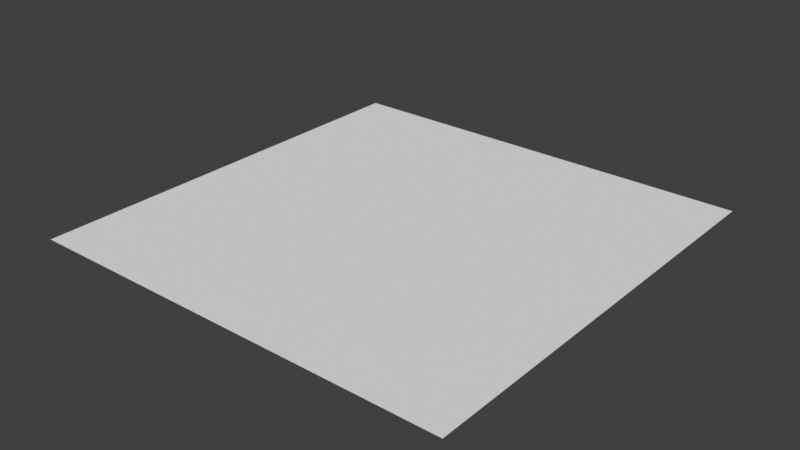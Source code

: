 # Source: lib.blend  (saved by Blender 4.5.87; exported with 4.5.12 LTS)
import bpy
from mathutils import Matrix  # noqa: F401  (used for matrix-valued properties, if any)

bpy.ops.wm.read_factory_settings(use_empty=True)
scene = bpy.context.scene
scene.name = 'Scene'

# ---- node groups
ng_save_base_info_to_cache = bpy.data.node_groups.new('.save_base_info_to_cache', 'GeometryNodeTree')
_s = ng_save_base_info_to_cache.interface.new_socket(name='Geometry', in_out='OUTPUT', socket_type='NodeSocketGeometry')
_s = ng_save_base_info_to_cache.interface.new_socket(name='Geometry', in_out='INPUT', socket_type='NodeSocketGeometry')
ng_save_base_info_to_cache.is_modifier = True
_N = ng_save_base_info_to_cache.nodes; _L = ng_save_base_info_to_cache.links
n0 = _N.new('NodeGroupInput'); n0.name = 'Group Input'; n0.location = (-320, 40)
n1 = _N.new('NodeGroupOutput'); n1.name = 'Group Output'; n1.location = (240, 40)
n2 = _N.new('GeometryNodeStoreNamedAttribute'); n2.name = 'Store Named Attribute'; n2.location = (-140, 40)
n2.label = '存储原始编号到缓存'
n2.data_type = 'INT'
n2.inputs[2].default_value = 'idx'
n3 = _N.new('GeometryNodeStoreNamedAttribute'); n3.name = 'Store Named Attribute.001'; n3.location = (60, 40)
n3.label = '存储原始位置到缓存'
n3.data_type = 'FLOAT_VECTOR'
n3.inputs[2].default_value = 'pos'
n4 = _N.new('GeometryNodeInputIndex'); n4.name = 'Index'; n4.location = (-340, -140)
n5 = _N.new('GeometryNodeInputPosition'); n5.name = 'Position'; n5.location = (-140, -140)
_L.new(n3.outputs[0], n1.inputs[0])
_L.new(n0.outputs[0], n2.inputs[0])
_L.new(n2.outputs[0], n3.inputs[0])
_L.new(n4.outputs[0], n2.inputs[3])
_L.new(n5.outputs[0], n3.inputs[3])
n1.is_active_output = True
ng_edit_mesh_modifier = bpy.data.node_groups.new('.edit_mesh_modifier', 'GeometryNodeTree')
_s = ng_edit_mesh_modifier.interface.new_socket(name='Geometry', in_out='OUTPUT', socket_type='NodeSocketGeometry')
_s = ng_edit_mesh_modifier.interface.new_socket(name='Geometry', in_out='INPUT', socket_type='NodeSocketGeometry')
_s = ng_edit_mesh_modifier.interface.new_socket(name='Object', in_out='INPUT', socket_type='NodeSocketObject')
_s.hide_in_modifier = True
_s.description = 'Internal cache objects, not recommended to change'
_s = ng_edit_mesh_modifier.interface.new_socket(name='Passing upstream data', in_out='INPUT', socket_type='NodeSocketBool')
_s.default_value = True
_s.description = 'Passing upstream data'
_s = ng_edit_mesh_modifier.interface.new_socket(name='hash', in_out='INPUT', socket_type='NodeSocketString')
_s.hide_in_modifier = True
_s.description = 'Store the modifier hash'
ng_edit_mesh_modifier.is_modifier = True
_N = ng_edit_mesh_modifier.nodes; _L = ng_edit_mesh_modifier.links
n0 = _N.new('NodeGroupInput'); n0.name = 'Group Input'; n0.location = (-280, -140)
n1 = _N.new('NodeGroupOutput'); n1.name = 'Group Output'; n1.location = (2780, -2580)
n2 = _N.new('GeometryNodeFieldAtIndex'); n2.name = 'Evaluate at Index'; n2.location = (-200, 0)
n2.data_type = 'FLOAT_VECTOR'
n3 = _N.new('GeometryNodeInputNamedAttribute'); n3.name = 'Named Attribute'; n3.location = (-420, 0)
n3.data_type = 'INT'
n3.inputs[0].default_value = 'idx'
n4 = _N.new('GeometryNodeInputNamedAttribute'); n4.name = 'Named Attribute.001'; n4.location = (-420, 120)
n4.data_type = 'FLOAT_VECTOR'
n4.inputs[0].default_value = 'pos'
n5 = _N.new('GeometryNodeInputPosition'); n5.name = 'Position'; n5.location = (480, -620)
n6 = _N.new('ShaderNodeVectorMath'); n6.name = 'Vector Math'; n6.location = (640, -500)
n6.operation = 'SUBTRACT'
n7 = _N.new('GeometryNodeSetPosition'); n7.name = 'Set Position'; n7.location = (780, -220)
n8 = _N.new('GeometryNodeObjectInfo'); n8.name = 'Object Info'; n8.location = (-220, 380)
n9 = _N.new('GeometryNodeCaptureAttribute'); n9.name = 'Capture Attribute'; n9.location = (340, 180)
n9.mute = True
n9.capture_items.clear()
n10 = _N.new('GeometryNodeCaptureAttribute'); n10.name = 'Capture Attribute.001'; n10.location = (240, -160)
n10.capture_items.clear()
n11 = _N.new('GeometryNodeFieldAtIndex'); n11.name = 'Evaluate at Index.001'; n11.location = (-600, -480)
n11.data_type = 'FLOAT_VECTOR'
n12 = _N.new('GeometryNodeInputIndex'); n12.name = 'Index'; n12.location = (-800, -560)
n13 = _N.new('GeometryNodeInputPosition'); n13.name = 'Position.001'; n13.location = (-780, -460)
n14 = _N.new('ShaderNodeVectorMath'); n14.name = 'Vector Math.001'; n14.location = (160, 40)
n14.operation = 'SUBTRACT'
n15 = _N.new('GeometryNodeSetPosition'); n15.name = 'Set Position.001'; n15.location = (600, 80)
n16 = _N.new('GeometryNodeCaptureAttribute'); n16.name = 'Capture Attribute.002'; n16.location = (60, -400)
n16.capture_items.clear()
n17 = _N.new('GeometryNodeInputNamedAttribute'); n17.name = 'Named Attribute.002'; n17.location = (-140, -560)
n17.data_type = 'INT'
n17.inputs[0].default_value = 'idx'
n18 = _N.new('GeometryNodeInputNamedAttribute'); n18.name = 'Named Attribute.003'; n18.location = (-140, -700)
n18.data_type = 'FLOAT_VECTOR'
n18.inputs[0].default_value = 'pos'
n19 = _N.new('GeometryNodeFieldVariance'); n19.name = 'Field Variance'; n19.location = (960, -240)
n20 = _N.new('GeometryNodeForeachGeometryElementInput'); n20.name = 'For Each Geometry Element Input'; n20.location = (140, 460)
n21 = _N.new('GeometryNodeForeachGeometryElementOutput'); n21.name = 'For Each Geometry Element Output'; n21.location = (760, 480)
n22 = _N.new('GeometryNodeCaptureAttribute'); n22.name = 'Capture Attribute.003'; n22.location = (400, 420)
n22.capture_items.clear()
n23 = _N.new('GeometryNodeSetPosition'); n23.name = 'Set Position.002'; n23.location = (580, 420)
n24 = _N.new('NodeGroupInput'); n24.name = 'Group Input.001'; n24.location = (1820, -240)
n25 = _N.new('GeometryNodeObjectInfo'); n25.name = 'Object Info.001'; n25.location = (1840, 300)
n26 = _N.new('GeometryNodeFieldAtIndex'); n26.name = 'Evaluate at Index.002'; n26.location = (2040, -20)
n26.data_type = 'FLOAT_VECTOR'
n27 = _N.new('GeometryNodeInputNamedAttribute'); n27.name = 'Named Attribute.004'; n27.location = (1840, -80)
n27.data_type = 'INT'
n27.inputs[0].default_value = 'idx'
n28 = _N.new('GeometryNodeInputNamedAttribute'); n28.name = 'Named Attribute.005'; n28.location = (1840, 60)
n28.data_type = 'FLOAT_VECTOR'
n28.inputs[0].default_value = 'pos'
n29 = _N.new('GeometryNodeCaptureAttribute'); n29.name = 'Capture Attribute.004'; n29.location = (2360, 120)
n29.capture_items.clear()
n30 = _N.new('NodeReroute'); n30.name = 'Reroute'; n30.location = (580, -220)
n30.width = 12
n30.socket_idname = 'NodeSocketGeometry'
n31 = _N.new('NodeReroute'); n31.name = 'Reroute.001'; n31.location = (2080, -260)
n31.label = '[原始]微微改动'
n31.width = 12
n31.socket_idname = 'NodeSocketGeometry'
n32 = _N.new('NodeReroute'); n32.name = 'Reroute.002'; n32.location = (2140, 120)
n32.label = '基于[原始]，修改了一个点的位置'
n32.width = 12
n32.socket_idname = 'NodeSocketGeometry'
n33 = _N.new('NodeReroute'); n33.name = 'Reroute.003'; n33.location = (2260, -100)
n33.label = '[原始]最早期编号和位置'
n33.width = 12
n33.socket_idname = 'NodeSocketVector'
n34 = _N.new('NodeReroute'); n34.name = 'Reroute.004'; n34.location = (2380, -140)
n34.label = '如何计算出，早期位置，和微微改动的位置的差'
n34.width = 12
n34.socket_idname = 'NodeSocketGeometry'
n35 = _N.new('NodeReroute'); n35.name = 'Reroute.005'; n35.location = (2600, -20)
n35.label = '写入给cache'
n35.width = 12
n35.socket_idname = 'NodeSocketGeometry'
n36 = _N.new('GeometryNodeCaptureAttribute'); n36.name = 'Capture Attribute.005'; n36.location = (2160, -220)
n36.capture_items.clear()
n37 = _N.new('GeometryNodeInputPosition'); n37.name = 'Position.002'; n37.location = (1820, -340)
n38 = _N.new('NodeReroute'); n38.name = 'Reroute.006'; n38.location = (2540, -80)
n38.label = '我想把差，写入给cache'
n38.width = 12
n38.socket_idname = 'NodeSocketGeometry'
n39 = _N.new('NodeGroupInput'); n39.name = 'Group Input.002'; n39.location = (1920, -1220)
n40 = _N.new('GeometryNodeObjectInfo'); n40.name = 'Object Info.002'; n40.location = (1680, -1360)
n41 = _N.new('GeometryNodeInputNamedAttribute'); n41.name = 'Named Attribute.007'; n41.location = (1680, -1600)
n41.data_type = 'FLOAT_VECTOR'
n41.inputs[0].default_value = 'pos'
n42 = _N.new('GeometryNodeCaptureAttribute'); n42.name = 'Capture Attribute.006'; n42.location = (2380, -1560)
n42.capture_items.clear()
n43 = _N.new('NodeReroute'); n43.name = 'Reroute.008'; n43.location = (2060, -1580)
n43.label = '基于[原始]，修改了一个点的位置'
n43.width = 12
n43.socket_idname = 'NodeSocketGeometry'
n44 = _N.new('GeometryNodeInputPosition'); n44.name = 'Position.003'; n44.location = (1680, -1740)
n45 = _N.new('ShaderNodeVectorMath'); n45.name = 'Vector Math.002'; n45.location = (1900, -1640)
n45.operation = 'SUBTRACT'
n46 = _N.new('GeometryNodeSetPosition'); n46.name = 'Set Position.003'; n46.location = (2780, -1080)
n47 = _N.new('GeometryNodeFieldAtIndex'); n47.name = 'Evaluate at Index.003'; n47.location = (2140, -1680)
n47.data_type = 'FLOAT_VECTOR'
n48 = _N.new('GeometryNodeInputIndex'); n48.name = 'Index.001'; n48.location = (1960, -1880)
n49 = _N.new('GeometryNodeForeachGeometryElementInput'); n49.name = 'For Each Geometry Element Input.001'; n49.location = (2160, -980)
n50 = _N.new('GeometryNodeForeachGeometryElementOutput'); n50.name = 'For Each Geometry Element Output.001'; n50.location = (2960, -980)
n51 = _N.new('GeometryNodeCaptureAttribute'); n51.name = 'Capture Attribute.007'; n51.location = (2420, -1000)
n51.capture_items.clear()
n51.inputs[1].default_value = (0.0, 0.0, 0.0)
n52 = _N.new('GeometryNodeFieldVariance'); n52.name = 'Field Variance.001'; n52.location = (2740, -1780)
n53 = _N.new('GeometryNodeSampleIndex'); n53.name = 'Sample Index'; n53.location = (2220, -1280)
n53.data_type = 'FLOAT_VECTOR'
n53.inputs[1].default_value = (0.0, 0.0, 0.0)
n54 = _N.new('GeometryNodeInputIndex'); n54.name = 'Index.002'; n54.location = (2000, -1420)
n55 = _N.new('NodeGroupInput'); n55.name = 'Group Input.003'; n55.location = (1760, -2640)
n56 = _N.new('GeometryNodeObjectInfo'); n56.name = 'Object Info.003'; n56.location = (2000, -2480)
n56.label = '网格编辑修改器缓存'
n57 = _N.new('GeometryNodeFieldAtIndex'); n57.name = 'Evaluate at Index.004'; n57.location = (2000, -2980)
n57.label = '缓存的数据'
n57.data_type = 'FLOAT_VECTOR'
n58 = _N.new('GeometryNodeInputNamedAttribute'); n58.name = 'Named Attribute.008'; n58.location = (1760, -3020)
n58.data_type = 'FLOAT_VECTOR'
n58.inputs[0].default_value = 'pos'
n59 = _N.new('GeometryNodeInputPosition'); n59.name = 'Position.004'; n59.location = (1760, -2800)
n60 = _N.new('GeometryNodeSampleIndex'); n60.name = 'Sample Index.002'; n60.location = (2000, -2760)
n60.label = '上游的数据'
n60.data_type = 'FLOAT_VECTOR'
n61 = _N.new('GeometryNodeSetPosition'); n61.name = 'Set Position.004'; n61.location = (2400, -2760)
n61.label = '把差作为修正值'
n62 = _N.new('ShaderNodeVectorMath'); n62.name = 'Vector Math.003'; n62.location = (2200, -2760)
n62.label = '获得新值和旧值的差'
n62.operation = 'SUBTRACT'
n63 = _N.new('GeometryNodeInputNamedAttribute'); n63.name = 'Named Attribute.009'; n63.location = (1760, -2880)
n63.data_type = 'INT'
n63.inputs[0].default_value = 'idx'
n64 = _N.new('GeometryNodeInputIndex'); n64.name = 'Index.003'; n64.location = (1760, -3160)
n65 = _N.new('GeometryNodeSwitch'); n65.name = 'Switch'; n65.location = (2580, -2580)
n65.label = '允许跳过修正'
n66 = _N.new('NodeReroute'); n66.name = 'Reroute.007'; n66.location = (2360, -2680)
n66.width = 12
n66.socket_idname = 'NodeSocketGeometry'
n67 = _N.new('NodeReroute'); n67.name = 'Reroute.009'; n67.location = (2360, -2660)
n67.width = 12
n67.socket_idname = 'NodeSocketBool'
n68 = _N.new('NodeReroute'); n68.name = 'Reroute.010'; n68.location = (2160, -2720)
n68.width = 12
n68.socket_idname = 'NodeSocketBool'
n69 = _N.new('NodeReroute'); n69.name = 'Reroute.011'; n69.location = (1960, -2720)
n69.width = 12
n69.socket_idname = 'NodeSocketBool'
n70 = _N.new('NodeReroute'); n70.name = 'Reroute.013'; n70.location = (2540, -2660)
n70.width = 12
n70.socket_idname = 'NodeSocketBool'
n71 = _N.new('NodeReroute'); n71.name = 'Reroute.014'; n71.location = (2540, -2680)
n71.width = 12
n71.socket_idname = 'NodeSocketGeometry'
n72 = _N.new('NodeReroute'); n72.name = 'Reroute.012'; n72.location = (2320, -3000)
n72.label = '已知局限'
n72.width = 12
n72.socket_idname = 'NodeSocketBool'
n72.inputs[0].default_value = False
n73 = _N.new('NodeReroute'); n73.name = 'Reroute.015'; n73.location = (2320, -3040)
n73.label = '当上游网格发生拓扑变化时会失效'
n73.width = 12
n73.socket_idname = 'NodeSocketBool'
n73.inputs[0].default_value = False
n74 = _N.new('NodeReroute'); n74.name = 'Reroute.016'; n74.location = (2320, -3080)
n74.label = '这点和3d-max的表现几乎一致'
n74.width = 12
n74.socket_idname = 'NodeSocketBool'
n74.inputs[0].default_value = False
n75 = _N.new('NodeReroute'); n75.name = 'Reroute.017'; n75.location = (2540, -3040)
n75.label = '在 网格编辑修改器 编辑时，不得修改属性'
n75.width = 12
n75.socket_idname = 'NodeSocketBool'
n75.inputs[0].default_value = False
n76 = _N.new('NodeReroute'); n76.name = 'Reroute.018'; n76.location = (2540, -3080)
n76.label = '如【内插面】编辑网格时，不得勾选【插值】'
n76.width = 12
n76.socket_idname = 'NodeSocketBool'
n76.inputs[0].default_value = False
n77 = _N.new('NodeReroute'); n77.name = 'Reroute.019'; n77.location = (2540, -3000)
n77.label = '额外注意'
n77.width = 12
n77.socket_idname = 'NodeSocketBool'
n77.inputs[0].default_value = False
n20.pair_with_output(n21)
n49.pair_with_output(n50)
_L.new(n3.outputs[0], n2.inputs[1])
_L.new(n5.outputs[0], n6.inputs[1])
_L.new(n30.outputs[0], n7.inputs[0])
_L.new(n8.outputs[4], n9.inputs[0])
_L.new(n0.outputs[0], n10.inputs[0])
_L.new(n12.outputs[0], n11.inputs[1])
_L.new(n13.outputs[0], n11.inputs[0])
_L.new(n14.outputs[0], n9.inputs[1])
_L.new(n9.outputs[0], n15.inputs[0])
_L.new(n14.outputs[0], n15.inputs[3])
_L.new(n4.outputs[0], n14.inputs[0])
_L.new(n0.outputs[0], n16.inputs[0])
_L.new(n17.outputs[0], n16.inputs[1])
_L.new(n18.outputs[0], n16.inputs[2])
_L.new(n16.outputs[2], n14.inputs[1])
_L.new(n8.outputs[4], n20.inputs[0])
_L.new(n23.outputs[0], n21.inputs[1])
_L.new(n20.outputs[1], n22.inputs[0])
_L.new(n4.outputs[0], n2.inputs[0])
_L.new(n2.outputs[0], n10.inputs[1])
_L.new(n10.outputs[1], n22.inputs[1])
_L.new(n22.outputs[0], n23.inputs[0])
_L.new(n22.outputs[1], n23.inputs[3])
_L.new(n27.outputs[0], n26.inputs[1])
_L.new(n28.outputs[0], n26.inputs[0])
_L.new(n33.outputs[0], n29.inputs[1])
_L.new(n32.outputs[0], n29.inputs[0])
_L.new(n10.outputs[0], n30.inputs[0])
_L.new(n24.outputs[0], n31.inputs[0])
_L.new(n25.outputs[4], n32.inputs[0])
_L.new(n26.outputs[0], n33.inputs[0])
_L.new(n31.outputs[0], n36.inputs[0])
_L.new(n37.outputs[0], n36.inputs[1])
_L.new(n43.outputs[0], n42.inputs[0])
_L.new(n40.outputs[4], n43.inputs[0])
_L.new(n48.outputs[0], n47.inputs[1])
_L.new(n45.outputs[0], n47.inputs[0])
_L.new(n47.outputs[0], n42.inputs[1])
_L.new(n42.outputs[1], n46.inputs[3])
_L.new(n44.outputs[0], n45.inputs[1])
_L.new(n41.outputs[0], n45.inputs[0])
_L.new(n39.outputs[0], n49.inputs[0])
_L.new(n51.outputs[0], n46.inputs[0])
_L.new(n46.outputs[0], n50.inputs[1])
_L.new(n49.outputs[1], n51.inputs[0])
_L.new(n39.outputs[0], n53.inputs[0])
_L.new(n54.outputs[0], n53.inputs[2])
_L.new(n58.outputs[0], n57.inputs[0])
_L.new(n55.outputs[0], n60.inputs[0])
_L.new(n59.outputs[0], n60.inputs[1])
_L.new(n66.outputs[0], n61.inputs[0])
_L.new(n62.outputs[0], n61.inputs[3])
_L.new(n65.outputs[0], n1.inputs[0])
_L.new(n63.outputs[0], n60.inputs[2])
_L.new(n64.outputs[0], n57.inputs[1])
_L.new(n57.outputs[0], n62.inputs[1])
_L.new(n60.outputs[0], n62.inputs[0])
_L.new(n55.outputs[1], n56.inputs[0])
_L.new(n61.outputs[0], n65.inputs[2])
_L.new(n71.outputs[0], n65.inputs[1])
_L.new(n70.outputs[0], n65.inputs[0])
_L.new(n56.outputs[4], n66.inputs[0])
_L.new(n68.outputs[0], n67.inputs[0])
_L.new(n69.outputs[0], n68.inputs[0])
_L.new(n55.outputs[2], n69.inputs[0])
_L.new(n67.outputs[0], n70.inputs[0])
_L.new(n66.outputs[0], n71.inputs[0])
n1.is_active_output = True

# ---- world
world_world = bpy.data.worlds.new('World'); scene.world = world_world
world_world.use_nodes = True; world_world.node_tree.nodes.clear()
_N = world_world.node_tree.nodes; _L = world_world.node_tree.links
n0 = _N.new('ShaderNodeOutputWorld'); n0.name = 'World Output'; n0.location = (300, 300)
n1 = _N.new('ShaderNodeBackground'); n1.name = 'Background'; n1.location = (10, 300)
n1.inputs[0].default_value = (0.05088, 0.05088, 0.05088, 1.0)
_L.new(n1.outputs[0], n0.inputs[0])
n0.is_active_output = True
world_world.color = (0.05088, 0.05088, 0.05088)
world_world.use_sun_shadow = False
world_world.sun_shadow_jitter_overblur = 0.0

# ---- meshes
me_plane_001 = bpy.data.meshes.new('Plane.001')
me_plane_001.from_pydata([(-1.0, -1.0, 0.0), (1.0, -1.0, 0.0), (-1.0, 1.0, 0.0), (1.0, 1.0, 0.0), (-1.0, 0.8182, 0.0), (-1.0, 0.6364, 0.0), (-1.0, 0.4545, 0.0), (-1.0, 0.2727, 0.0), (-1.0, 0.09091, 0.0), (-1.0, -0.09091, 0.0), (-1.0, -0.2727, 0.0), (-1.0, -0.4545, 0.0), (-1.0, -0.6364, 0.0), (-1.0, -0.8182, 0.0), (-0.8182, -1.0, 0.0), (-0.6364, -1.0, 0.0), (-0.4545, -1.0, 0.0), (-0.2727, -1.0, 0.0), (-0.09091, -1.0, 0.0), (0.09091, -1.0, 0.0), (0.2727, -1.0, 0.0), (0.4545, -1.0, 0.0), (0.6364, -1.0, 0.0), (0.8182, -1.0, 0.0), (1.0, -0.8182, 0.0), (1.0, -0.6364, 0.0), (1.0, -0.4545, 0.0), (1.0, -0.2727, 0.0), (1.0, -0.09091, 0.0), (1.0, 0.09091, 0.0), (1.0, 0.2727, 0.0), (1.0, 0.4545, 0.0), (1.0, 0.6364, 0.0), (1.0, 0.8182, 0.0), (0.8182, 1.0, 0.0), (0.6364, 1.0, 0.0), (0.4545, 1.0, 0.0), (0.2727, 1.0, 0.0), (0.09091, 1.0, 0.0), (-0.09091, 1.0, 0.0), (-0.2727, 1.0, 0.0), (-0.4545, 1.0, 0.0), (-0.6364, 1.0, 0.0), (-0.8182, 1.0, 0.0), (-0.8182, -0.8182, 0.0), (-0.8182, -0.6364, 0.0), (-0.8182, -0.4545, 0.0), (-0.8182, -0.2727, 0.0), (-0.8182, -0.09091, 0.0), (-0.8182, 0.09091, 0.0), (-0.8182, 0.2727, 0.0), (-0.8182, 0.4545, 0.0), (-0.8182, 0.6364, 0.0), (-0.8182, 0.8182, 0.0), (-0.6364, -0.8182, 0.0), (-0.6364, -0.6364, 0.0), (-0.6364, -0.4545, 0.0), (-0.6364, -0.2727, 0.0), (-0.6364, -0.09091, 0.0), (-0.6364, 0.09091, 0.0), (-0.6364, 0.2727, 0.0), (-0.6364, 0.4545, 0.0), (-0.6364, 0.6364, 0.0), (-0.6364, 0.8182, 0.0), (-0.4545, -0.8182, 0.0), (-0.4545, -0.6364, 0.0), (-0.4545, -0.4545, 0.0), (-0.4545, -0.2727, 0.0), (-0.4545, -0.09091, 0.0), (-0.4545, 0.09091, 0.0), (-0.4545, 0.2727, 0.0), (-0.4545, 0.4545, 0.0), (-0.4545, 0.6364, 0.0), (-0.4545, 0.8182, 0.0), (-0.2727, -0.8182, 0.0), (-0.2727, -0.6364, 0.0), (-0.2727, -0.4545, 0.0), (-0.2727, -0.2727, 0.0), (-0.2727, -0.09091, 0.0), (-0.2727, 0.09091, 0.0), (-0.2727, 0.2727, 0.0), (-0.2727, 0.4545, 0.0), (-0.2727, 0.6364, 0.0), (-0.2727, 0.8182, 0.0), (-0.09091, -0.8182, 0.0), (-0.09091, -0.6364, 0.0), (-0.09091, -0.4545, 0.0), (-0.09091, -0.2727, 0.0), (-0.09091, -0.09091, 0.0), (-0.09091, 0.09091, 0.0), (-0.09091, 0.2727, 0.0), (-0.09091, 0.4545, 0.0), (-0.09091, 0.6364, 0.0), (-0.09091, 0.8182, 0.0), (0.09091, -0.8182, 0.0), (0.09091, -0.6364, 0.0), (0.09091, -0.4545, 0.0), (0.09091, -0.2727, 0.0), (0.09091, -0.09091, 0.0), (0.09091, 0.09091, 0.0), (0.09091, 0.2727, 0.0), (0.09091, 0.4545, 0.0), (0.09091, 0.6364, 0.0), (0.09091, 0.8182, 0.0), (0.2727, -0.8182, 0.0), (0.2727, -0.6364, 0.0), (0.2727, -0.4545, 0.0), (0.2727, -0.2727, 0.0), (0.2727, -0.09091, 0.0), (0.2727, 0.09091, 0.0), (0.2727, 0.2727, 0.0), (0.2727, 0.4545, 0.0), (0.2727, 0.6364, 0.0), (0.2727, 0.8182, 0.0), (0.4545, -0.8182, 0.0), (0.4545, -0.6364, 0.0), (0.4545, -0.4545, 0.0), (0.4545, -0.2727, 0.0), (0.4545, -0.09091, 0.0), (0.4545, 0.09091, 0.0), (0.4545, 0.2727, 0.0), (0.4545, 0.4545, 0.0), (0.4545, 0.6364, 0.0), (0.4545, 0.8182, 0.0), (0.6364, -0.8182, 0.0), (0.6364, -0.6364, 0.0), (0.6364, -0.4545, 0.0), (0.6364, -0.2727, 0.0), (0.6364, -0.09091, 0.0), (0.6364, 0.09091, 0.0), (0.6364, 0.2727, 0.0), (0.6364, 0.4545, 0.0), (0.6364, 0.6364, 0.0), (0.6364, 0.8182, 0.0), (0.8182, -0.8182, 0.0), (0.8182, -0.6364, 0.0), (0.8182, -0.4545, 0.0), (0.8182, -0.2727, 0.0), (0.8182, -0.09091, 0.0), (0.8182, 0.09091, 0.0), (0.8182, 0.2727, 0.0), (0.8182, 0.4545, 0.0), (0.8182, 0.6364, 0.0), (0.8182, 0.8182, 0.0)], [], [(143, 33, 3, 34), (4, 53, 43, 2), (53, 63, 42, 43), (63, 73, 41, 42), (73, 83, 40, 41), (83, 93, 39, 40), (93, 103, 38, 39), (103, 113, 37, 38), (113, 123, 36, 37), (123, 133, 35, 36), (133, 143, 34, 35), (0, 14, 44, 13), (13, 44, 45, 12), (12, 45, 46, 11), (11, 46, 47, 10), (10, 47, 48, 9), (9, 48, 49, 8), (8, 49, 50, 7), (7, 50, 51, 6), (6, 51, 52, 5), (5, 52, 53, 4), (14, 15, 54, 44), (44, 54, 55, 45), (45, 55, 56, 46), (46, 56, 57, 47), (47, 57, 58, 48), (48, 58, 59, 49), (49, 59, 60, 50), (50, 60, 61, 51), (51, 61, 62, 52), (52, 62, 63, 53), (15, 16, 64, 54), (54, 64, 65, 55), (55, 65, 66, 56), (56, 66, 67, 57), (57, 67, 68, 58), (58, 68, 69, 59), (59, 69, 70, 60), (60, 70, 71, 61), (61, 71, 72, 62), (62, 72, 73, 63), (16, 17, 74, 64), (64, 74, 75, 65), (65, 75, 76, 66), (66, 76, 77, 67), (67, 77, 78, 68), (68, 78, 79, 69), (69, 79, 80, 70), (70, 80, 81, 71), (71, 81, 82, 72), (72, 82, 83, 73), (17, 18, 84, 74), (74, 84, 85, 75), (75, 85, 86, 76), (76, 86, 87, 77), (77, 87, 88, 78), (78, 88, 89, 79), (79, 89, 90, 80), (80, 90, 91, 81), (81, 91, 92, 82), (82, 92, 93, 83), (18, 19, 94, 84), (84, 94, 95, 85), (85, 95, 96, 86), (86, 96, 97, 87), (87, 97, 98, 88), (88, 98, 99, 89), (89, 99, 100, 90), (90, 100, 101, 91), (91, 101, 102, 92), (92, 102, 103, 93), (19, 20, 104, 94), (94, 104, 105, 95), (95, 105, 106, 96), (96, 106, 107, 97), (97, 107, 108, 98), (98, 108, 109, 99), (99, 109, 110, 100), (100, 110, 111, 101), (101, 111, 112, 102), (102, 112, 113, 103), (20, 21, 114, 104), (104, 114, 115, 105), (105, 115, 116, 106), (106, 116, 117, 107), (107, 117, 118, 108), (108, 118, 119, 109), (109, 119, 120, 110), (110, 120, 121, 111), (111, 121, 122, 112), (112, 122, 123, 113), (21, 22, 124, 114), (114, 124, 125, 115), (115, 125, 126, 116), (116, 126, 127, 117), (117, 127, 128, 118), (118, 128, 129, 119), (119, 129, 130, 120), (120, 130, 131, 121), (121, 131, 132, 122), (122, 132, 133, 123), (22, 23, 134, 124), (124, 134, 135, 125), (125, 135, 136, 126), (126, 136, 137, 127), (127, 137, 138, 128), (128, 138, 139, 129), (129, 139, 140, 130), (130, 140, 141, 131), (131, 141, 142, 132), (132, 142, 143, 133), (23, 1, 24, 134), (134, 24, 25, 135), (135, 25, 26, 136), (136, 26, 27, 137), (137, 27, 28, 138), (138, 28, 29, 139), (139, 29, 30, 140), (140, 30, 31, 141), (141, 31, 32, 142), (142, 32, 33, 143)])
_uv = me_plane_001.uv_layers.new(name='UVMap')
_uv.uv.foreach_set('vector', [0.9091, 0.9091, 1.0, 0.9091, 1.0, 1.0, 0.9091, 1.0, 0.0, 0.9091, 0.09091, 0.9091, 0.09091, 1.0, 0.0, 1.0, 0.09091, 0.9091, 0.1818, 0.9091, 0.1818, 1.0, 0.09091, 1.0, 0.1818, 0.9091, 0.2727, 0.9091, 0.2727, 1.0, 0.1818, 1.0, 0.2727, 0.9091, 0.3636, 0.9091, 0.3636, 1.0, 0.2727, 1.0, 0.3636, 0.9091, 0.4545, 0.9091, 0.4545, 1.0, 0.3636, 1.0, 0.4545, 0.9091, 0.5455, 0.9091, 0.5455, 1.0, 0.4545, 1.0, 0.5455, 0.9091, 0.6364, 0.9091, 0.6364, 1.0, 0.5455, 1.0, 0.6364, 0.9091, 0.7273, 0.9091, 0.7273, 1.0, 0.6364, 1.0, 0.7273, 0.9091, 0.8182, 0.9091, 0.8182, 1.0, 0.7273, 1.0, 0.8182, 0.9091, 0.9091, 0.9091, 0.9091, 1.0, 0.8182, 1.0, 0.0, 0.0, 0.09091, 0.0, 0.09091, 0.09091, 0.0, 0.09091, 0.0, 0.09091, 0.09091, 0.09091, 0.09091, 0.1818, 0.0, 0.1818, 0.0, 0.1818, 0.09091, 0.1818, 0.09091, 0.2727, 0.0, 0.2727, 0.0, 0.2727, 0.09091, 0.2727, 0.09091, 0.3636, 0.0, 0.3636, 0.0, 0.3636, 0.09091, 0.3636, 0.09091, 0.4545, 0.0, 0.4545, 0.0, 0.4545, 0.09091, 0.4545, 0.09091, 0.5455, 0.0, 0.5455, 0.0, 0.5455, 0.09091, 0.5455, 0.09091, 0.6364, 0.0, 0.6364, 0.0, 0.6364, 0.09091, 0.6364, 0.09091, 0.7273, 0.0, 0.7273, 0.0, 0.7273, 0.09091, 0.7273, 0.09091, 0.8182, 0.0, 0.8182, 0.0, 0.8182, 0.09091, 0.8182, 0.09091, 0.9091, 0.0, 0.9091, 0.09091, 0.0, 0.1818, 0.0, 0.1818, 0.09091, 0.09091, 0.09091, 0.09091, 0.09091, 0.1818, 0.09091, 0.1818, 0.1818, 0.09091, 0.1818, 0.09091, 0.1818, 0.1818, 0.1818, 0.1818, 0.2727, 0.09091, 0.2727, 0.09091, 0.2727, 0.1818, 0.2727, 0.1818, 0.3636, 0.09091, 0.3636, 0.09091, 0.3636, 0.1818, 0.3636, 0.1818, 0.4545, 0.09091, 0.4545, 0.09091, 0.4545, 0.1818, 0.4545, 0.1818, 0.5455, 0.09091, 0.5455, 0.09091, 0.5455, 0.1818, 0.5455, 0.1818, 0.6364, 0.09091, 0.6364, 0.09091, 0.6364, 0.1818, 0.6364, 0.1818, 0.7273, 0.09091, 0.7273, 0.09091, 0.7273, 0.1818, 0.7273, 0.1818, 0.8182, 0.09091, 0.8182, 0.09091, 0.8182, 0.1818, 0.8182, 0.1818, 0.9091, 0.09091, 0.9091, 0.1818, 0.0, 0.2727, 0.0, 0.2727, 0.09091, 0.1818, 0.09091, 0.1818, 0.09091, 0.2727, 0.09091, 0.2727, 0.1818, 0.1818, 0.1818, 0.1818, 0.1818, 0.2727, 0.1818, 0.2727, 0.2727, 0.1818, 0.2727, 0.1818, 0.2727, 0.2727, 0.2727, 0.2727, 0.3636, 0.1818, 0.3636, 0.1818, 0.3636, 0.2727, 0.3636, 0.2727, 0.4545, 0.1818, 0.4545, 0.1818, 0.4545, 0.2727, 0.4545, 0.2727, 0.5455, 0.1818, 0.5455, 0.1818, 0.5455, 0.2727, 0.5455, 0.2727, 0.6364, 0.1818, 0.6364, 0.1818, 0.6364, 0.2727, 0.6364, 0.2727, 0.7273, 0.1818, 0.7273, 0.1818, 0.7273, 0.2727, 0.7273, 0.2727, 0.8182, 0.1818, 0.8182, 0.1818, 0.8182, 0.2727, 0.8182, 0.2727, 0.9091, 0.1818, 0.9091, 0.2727, 0.0, 0.3636, 0.0, 0.3636, 0.09091, 0.2727, 0.09091, 0.2727, 0.09091, 0.3636, 0.09091, 0.3636, 0.1818, 0.2727, 0.1818, 0.2727, 0.1818, 0.3636, 0.1818, 0.3636, 0.2727, 0.2727, 0.2727, 0.2727, 0.2727, 0.3636, 0.2727, 0.3636, 0.3636, 0.2727, 0.3636, 0.2727, 0.3636, 0.3636, 0.3636, 0.3636, 0.4545, 0.2727, 0.4545, 0.2727, 0.4545, 0.3636, 0.4545, 0.3636, 0.5455, 0.2727, 0.5455, 0.2727, 0.5455, 0.3636, 0.5455, 0.3636, 0.6364, 0.2727, 0.6364, 0.2727, 0.6364, 0.3636, 0.6364, 0.3636, 0.7273, 0.2727, 0.7273, 0.2727, 0.7273, 0.3636, 0.7273, 0.3636, 0.8182, 0.2727, 0.8182, 0.2727, 0.8182, 0.3636, 0.8182, 0.3636, 0.9091, 0.2727, 0.9091, 0.3636, 0.0, 0.4545, 0.0, 0.4545, 0.09091, 0.3636, 0.09091, 0.3636, 0.09091, 0.4545, 0.09091, 0.4545, 0.1818, 0.3636, 0.1818, 0.3636, 0.1818, 0.4545, 0.1818, 0.4545, 0.2727, 0.3636, 0.2727, 0.3636, 0.2727, 0.4545, 0.2727, 0.4545, 0.3636, 0.3636, 0.3636, 0.3636, 0.3636, 0.4545, 0.3636, 0.4545, 0.4545, 0.3636, 0.4545, 0.3636, 0.4545, 0.4545, 0.4545, 0.4545, 0.5455, 0.3636, 0.5455, 0.3636, 0.5455, 0.4545, 0.5455, 0.4545, 0.6364, 0.3636, 0.6364, 0.3636, 0.6364, 0.4545, 0.6364, 0.4545, 0.7273, 0.3636, 0.7273, 0.3636, 0.7273, 0.4545, 0.7273, 0.4545, 0.8182, 0.3636, 0.8182, 0.3636, 0.8182, 0.4545, 0.8182, 0.4545, 0.9091, 0.3636, 0.9091, 0.4545, 0.0, 0.5455, 0.0, 0.5455, 0.09091, 0.4545, 0.09091, 0.4545, 0.09091, 0.5455, 0.09091, 0.5455, 0.1818, 0.4545, 0.1818, 0.4545, 0.1818, 0.5455, 0.1818, 0.5455, 0.2727, 0.4545, 0.2727, 0.4545, 0.2727, 0.5455, 0.2727, 0.5455, 0.3636, 0.4545, 0.3636, 0.4545, 0.3636, 0.5455, 0.3636, 0.5455, 0.4545, 0.4545, 0.4545, 0.4545, 0.4545, 0.5455, 0.4545, 0.5455, 0.5455, 0.4545, 0.5455, 0.4545, 0.5455, 0.5455, 0.5455, 0.5455, 0.6364, 0.4545, 0.6364, 0.4545, 0.6364, 0.5455, 0.6364, 0.5455, 0.7273, 0.4545, 0.7273, 0.4545, 0.7273, 0.5455, 0.7273, 0.5455, 0.8182, 0.4545, 0.8182, 0.4545, 0.8182, 0.5455, 0.8182, 0.5455, 0.9091, 0.4545, 0.9091, 0.5455, 0.0, 0.6364, 0.0, 0.6364, 0.09091, 0.5455, 0.09091, 0.5455, 0.09091, 0.6364, 0.09091, 0.6364, 0.1818, 0.5455, 0.1818, 0.5455, 0.1818, 0.6364, 0.1818, 0.6364, 0.2727, 0.5455, 0.2727, 0.5455, 0.2727, 0.6364, 0.2727, 0.6364, 0.3636, 0.5455, 0.3636, 0.5455, 0.3636, 0.6364, 0.3636, 0.6364, 0.4545, 0.5455, 0.4545, 0.5455, 0.4545, 0.6364, 0.4545, 0.6364, 0.5455, 0.5455, 0.5455, 0.5455, 0.5455, 0.6364, 0.5455, 0.6364, 0.6364, 0.5455, 0.6364, 0.5455, 0.6364, 0.6364, 0.6364, 0.6364, 0.7273, 0.5455, 0.7273, 0.5455, 0.7273, 0.6364, 0.7273, 0.6364, 0.8182, 0.5455, 0.8182, 0.5455, 0.8182, 0.6364, 0.8182, 0.6364, 0.9091, 0.5455, 0.9091, 0.6364, 0.0, 0.7273, 0.0, 0.7273, 0.09091, 0.6364, 0.09091, 0.6364, 0.09091, 0.7273, 0.09091, 0.7273, 0.1818, 0.6364, 0.1818, 0.6364, 0.1818, 0.7273, 0.1818, 0.7273, 0.2727, 0.6364, 0.2727, 0.6364, 0.2727, 0.7273, 0.2727, 0.7273, 0.3636, 0.6364, 0.3636, 0.6364, 0.3636, 0.7273, 0.3636, 0.7273, 0.4545, 0.6364, 0.4545, 0.6364, 0.4545, 0.7273, 0.4545, 0.7273, 0.5455, 0.6364, 0.5455, 0.6364, 0.5455, 0.7273, 0.5455, 0.7273, 0.6364, 0.6364, 0.6364, 0.6364, 0.6364, 0.7273, 0.6364, 0.7273, 0.7273, 0.6364, 0.7273, 0.6364, 0.7273, 0.7273, 0.7273, 0.7273, 0.8182, 0.6364, 0.8182, 0.6364, 0.8182, 0.7273, 0.8182, 0.7273, 0.9091, 0.6364, 0.9091, 0.7273, 0.0, 0.8182, 0.0, 0.8182, 0.09091, 0.7273, 0.09091, 0.7273, 0.09091, 0.8182, 0.09091, 0.8182, 0.1818, 0.7273, 0.1818, 0.7273, 0.1818, 0.8182, 0.1818, 0.8182, 0.2727, 0.7273, 0.2727, 0.7273, 0.2727, 0.8182, 0.2727, 0.8182, 0.3636, 0.7273, 0.3636, 0.7273, 0.3636, 0.8182, 0.3636, 0.8182, 0.4545, 0.7273, 0.4545, 0.7273, 0.4545, 0.8182, 0.4545, 0.8182, 0.5455, 0.7273, 0.5455, 0.7273, 0.5455, 0.8182, 0.5455, 0.8182, 0.6364, 0.7273, 0.6364, 0.7273, 0.6364, 0.8182, 0.6364, 0.8182, 0.7273, 0.7273, 0.7273, 0.7273, 0.7273, 0.8182, 0.7273, 0.8182, 0.8182, 0.7273, 0.8182, 0.7273, 0.8182, 0.8182, 0.8182, 0.8182, 0.9091, 0.7273, 0.9091, 0.8182, 0.0, 0.9091, 0.0, 0.9091, 0.09091, 0.8182, 0.09091, 0.8182, 0.09091, 0.9091, 0.09091, 0.9091, 0.1818, 0.8182, 0.1818, 0.8182, 0.1818, 0.9091, 0.1818, 0.9091, 0.2727, 0.8182, 0.2727, 0.8182, 0.2727, 0.9091, 0.2727, 0.9091, 0.3636, 0.8182, 0.3636, 0.8182, 0.3636, 0.9091, 0.3636, 0.9091, 0.4545, 0.8182, 0.4545, 0.8182, 0.4545, 0.9091, 0.4545, 0.9091, 0.5455, 0.8182, 0.5455, 0.8182, 0.5455, 0.9091, 0.5455, 0.9091, 0.6364, 0.8182, 0.6364, 0.8182, 0.6364, 0.9091, 0.6364, 0.9091, 0.7273, 0.8182, 0.7273, 0.8182, 0.7273, 0.9091, 0.7273, 0.9091, 0.8182, 0.8182, 0.8182, 0.8182, 0.8182, 0.9091, 0.8182, 0.9091, 0.9091, 0.8182, 0.9091, 0.9091, 0.0, 1.0, 0.0, 1.0, 0.09091, 0.9091, 0.09091, 0.9091, 0.09091, 1.0, 0.09091, 1.0, 0.1818, 0.9091, 0.1818, 0.9091, 0.1818, 1.0, 0.1818, 1.0, 0.2727, 0.9091, 0.2727, 0.9091, 0.2727, 1.0, 0.2727, 1.0, 0.3636, 0.9091, 0.3636, 0.9091, 0.3636, 1.0, 0.3636, 1.0, 0.4545, 0.9091, 0.4545, 0.9091, 0.4545, 1.0, 0.4545, 1.0, 0.5455, 0.9091, 0.5455, 0.9091, 0.5455, 1.0, 0.5455, 1.0, 0.6364, 0.9091, 0.6364, 0.9091, 0.6364, 1.0, 0.6364, 1.0, 0.7273, 0.9091, 0.7273, 0.9091, 0.7273, 1.0, 0.7273, 1.0, 0.8182, 0.9091, 0.8182, 0.9091, 0.8182, 1.0, 0.8182, 1.0, 0.9091, 0.9091, 0.9091])
me_plane_001.update()

# ---- objects
ob_base = bpy.data.objects.new('base', me_plane_001)

# ---- transforms, parenting, visibility, modifiers, constraints
ob_base.location = (0.0, 0.0, 0.0)
_m = ob_base.modifiers.new('Save Cache', 'NODES')
_m.node_group = ng_save_base_info_to_cache
_m.show_render = False
_m.open_bake_panel = True
_m = ob_base.modifiers.new('Edit Poly', 'NODES')
_m.node_group = ng_edit_mesh_modifier
_gi = [s.identifier for s in ng_edit_mesh_modifier.interface.items_tree if s.item_type == 'SOCKET' and s.in_out == 'INPUT']
_m[_gi[1]] = None  # 'Object'
_m.show_render = False
_m.open_manage_panel = True

# ---- collection membership
scene.collection.objects.link(ob_base)

# ---- scene / render settings (as saved in the file)
scene.frame_start = 1; scene.frame_end = 250; scene.frame_set(1)
scene.render.engine = 'CYCLES'
scene.render.preview_pixel_size = '1'
scene.render.use_high_quality_normals = True
scene.render.bake_bias = 0.0
scene.render.bake_samples = 0
scene.render.use_simplify = True
scene.render.simplify_subdivision = 3
scene.render.compositor_device = 'GPU'
scene.cycles.denoising_use_gpu = True
scene.cycles.preview_denoising_quality = 'FAST'
scene.cycles.samples = 128
scene.eevee.use_shadow_jitter_viewport = True
scene.eevee.clamp_surface_indirect = 30.0
scene.eevee.volumetric_tile_size = '2'
scene.eevee.use_volumetric_shadows = True
scene.eevee.use_gtao = True
scene.eevee.gtao_quality = 1.0
scene.eevee.fast_gi_quality = 1.0
scene.eevee.fast_gi_resolution = '1'
scene.eevee.ray_tracing_options.resolution_scale = '1'
scene.eevee.ray_tracing_options.trace_max_roughness = 1.0
scene.eevee.ray_tracing_options.screen_trace_quality = 1.0
scene.eevee.use_raytracing = True
scene.view_settings.view_transform = 'Standard'
bpy.context.view_layer.update()

# ---- added for rendering (the .blend has no active camera and no usable light): camera, sun
cam_auto = bpy.data.cameras.new('AutoCamera')
cam_auto.lens = 50.0
cam_auto.sensor_width = 36.0
cam_auto.clip_end = 1000.0
ob_auto_camera = bpy.data.objects.new('AutoCamera', cam_auto)
scene.collection.objects.link(ob_auto_camera)
ob_auto_camera.location = (2.61693, -3.14032, 2.09354)
ob_auto_camera.rotation_euler = (1.09748, -7.21219e-08, 0.694738)
scene.camera = ob_auto_camera
light_auto_sun = bpy.data.lights.new('AutoSun', 'SUN')
light_auto_sun.energy = 3.0
light_auto_sun.angle = 0.0523599
ob_auto_sun = bpy.data.objects.new('AutoSun', light_auto_sun)
scene.collection.objects.link(ob_auto_sun)
ob_auto_sun.rotation_euler = (0.872665, 0.174533, 0.523599)
bpy.context.view_layer.update()
